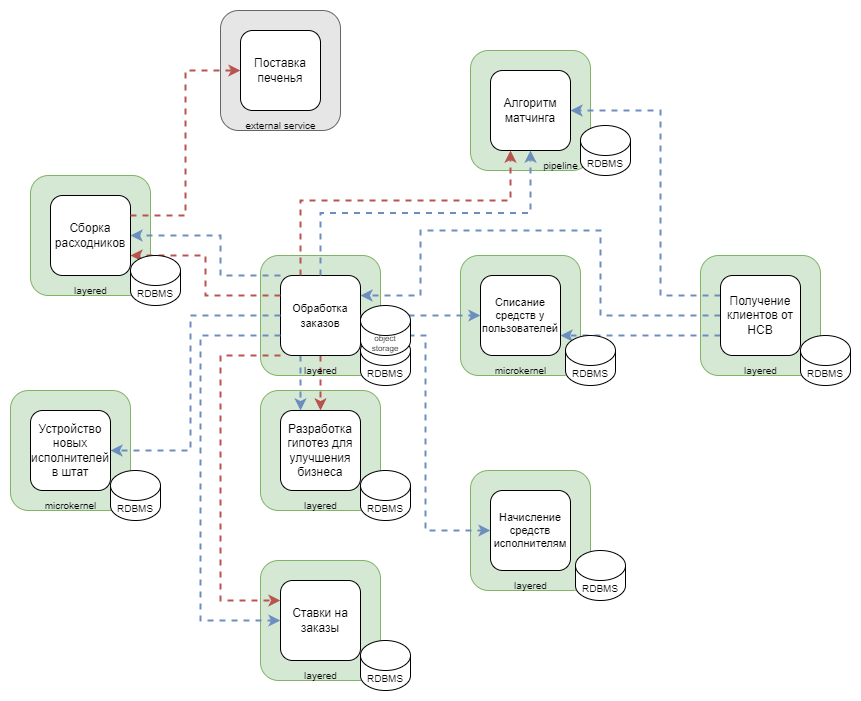

The diagram above was exported from draw.io. Its source (the exported page's mxGraphModel, read from the mxfile embedded in the PNG):
<mxGraphModel dx="1195" dy="1530" grid="1" gridSize="10" guides="1" tooltips="1" connect="1" arrows="1" fold="1" page="1" pageScale="1" pageWidth="1169" pageHeight="827" math="0" shadow="0">
  <root>
    <mxCell id="0" />
    <mxCell id="1" parent="0" />
    <mxCell id="fMWMXKsyIat3dE0SFgxR-4" value="" style="rounded=1;whiteSpace=wrap;html=1;fillColor=#d5e8d4;strokeColor=#82b366;" parent="1" vertex="1">
      <mxGeometry x="460" y="320" width="120" height="120" as="geometry" />
    </mxCell>
    <mxCell id="fMWMXKsyIat3dE0SFgxR-3" value="" style="rounded=1;whiteSpace=wrap;html=1;fillColor=#d5e8d4;strokeColor=#82b366;" parent="1" vertex="1">
      <mxGeometry x="230" y="105" width="120" height="120" as="geometry" />
    </mxCell>
    <mxCell id="fMWMXKsyIat3dE0SFgxR-2" value="" style="rounded=1;whiteSpace=wrap;html=1;fillColor=#d5e8d4;strokeColor=#82b366;" parent="1" vertex="1">
      <mxGeometry x="900" y="185" width="120" height="120" as="geometry" />
    </mxCell>
    <mxCell id="fMWMXKsyIat3dE0SFgxR-1" value="" style="rounded=1;whiteSpace=wrap;html=1;fillColor=#d5e8d4;strokeColor=#82b366;" parent="1" vertex="1">
      <mxGeometry x="670" y="-20" width="120" height="120" as="geometry" />
    </mxCell>
    <mxCell id="HG4AQly4a6IAlRrZUWF0-15" value="" style="rounded=1;whiteSpace=wrap;html=1;fillColor=#E6E6E6;strokeColor=#666666;fontColor=#333333;" parent="1" vertex="1">
      <mxGeometry x="420" y="-60" width="120" height="120" as="geometry" />
    </mxCell>
    <mxCell id="HG4AQly4a6IAlRrZUWF0-14" value="" style="rounded=1;whiteSpace=wrap;html=1;fillColor=#d5e8d4;strokeColor=#82b366;" parent="1" vertex="1">
      <mxGeometry x="210" y="320" width="120" height="120" as="geometry" />
    </mxCell>
    <mxCell id="HG4AQly4a6IAlRrZUWF0-12" value="" style="rounded=1;whiteSpace=wrap;html=1;fillColor=#d5e8d4;strokeColor=#82b366;" parent="1" vertex="1">
      <mxGeometry x="460" y="185" width="120" height="120" as="geometry" />
    </mxCell>
    <mxCell id="HG4AQly4a6IAlRrZUWF0-9" value="" style="rounded=1;whiteSpace=wrap;html=1;fillColor=#d5e8d4;strokeColor=#82b366;" parent="1" vertex="1">
      <mxGeometry x="460" y="490" width="120" height="120" as="geometry" />
    </mxCell>
    <mxCell id="HG4AQly4a6IAlRrZUWF0-10" value="" style="rounded=1;whiteSpace=wrap;html=1;fillColor=#d5e8d4;strokeColor=#82b366;" parent="1" vertex="1">
      <mxGeometry x="660" y="185" width="120" height="120" as="geometry" />
    </mxCell>
    <mxCell id="HG4AQly4a6IAlRrZUWF0-11" value="" style="rounded=1;whiteSpace=wrap;html=1;fillColor=#d5e8d4;strokeColor=#82b366;" parent="1" vertex="1">
      <mxGeometry x="670" y="400" width="120" height="120" as="geometry" />
    </mxCell>
    <mxCell id="3Ri1xk0whOU93GiIezh3-7" style="edgeStyle=orthogonalEdgeStyle;rounded=0;orthogonalLoop=1;jettySize=auto;html=1;fillColor=#f8cecc;strokeColor=#b85450;strokeWidth=2;dashed=1;align=center;verticalAlign=middle;fontFamily=Helvetica;fontSize=11;fontColor=default;labelBackgroundColor=default;endArrow=classic;" parent="1" source="KOd4zk1bxHOUvbGizJSH-2" target="KOd4zk1bxHOUvbGizJSH-5" edge="1">
      <mxGeometry relative="1" as="geometry" />
    </mxCell>
    <mxCell id="HG4AQly4a6IAlRrZUWF0-6" style="edgeStyle=orthogonalEdgeStyle;rounded=0;orthogonalLoop=1;jettySize=auto;html=1;entryX=0;entryY=0.5;entryDx=0;entryDy=0;strokeColor=#6c8ebf;strokeWidth=2;align=center;verticalAlign=middle;fontFamily=Helvetica;fontSize=11;fontColor=default;labelBackgroundColor=default;endArrow=classic;fillColor=#dae8fc;dashed=1;exitX=1;exitY=0.75;exitDx=0;exitDy=0;" parent="1" source="KOd4zk1bxHOUvbGizJSH-2" target="KOd4zk1bxHOUvbGizJSH-8" edge="1">
      <mxGeometry relative="1" as="geometry" />
    </mxCell>
    <mxCell id="dS32Kvpk8FgzBGndb_1d-3" style="edgeStyle=orthogonalEdgeStyle;rounded=0;orthogonalLoop=1;jettySize=auto;html=1;entryX=0.25;entryY=0;entryDx=0;entryDy=0;exitX=0.25;exitY=1;exitDx=0;exitDy=0;dashed=1;strokeColor=#6c8ebf;strokeWidth=2;align=center;verticalAlign=middle;fontFamily=Helvetica;fontSize=11;fontColor=default;labelBackgroundColor=default;endArrow=classic;fillColor=#dae8fc;" edge="1" parent="1" source="KOd4zk1bxHOUvbGizJSH-2" target="KOd4zk1bxHOUvbGizJSH-5">
      <mxGeometry relative="1" as="geometry" />
    </mxCell>
    <mxCell id="KOd4zk1bxHOUvbGizJSH-2" value="&lt;span style=&quot;font-size: 11px;&quot;&gt;Обработка заказов&lt;/span&gt;" style="whiteSpace=wrap;html=1;aspect=fixed;rounded=1;strokeColor=default;align=center;verticalAlign=middle;fontFamily=Helvetica;fontSize=12;fontColor=default;fillColor=default;" parent="1" vertex="1">
      <mxGeometry x="480" y="205" width="80" height="80" as="geometry" />
    </mxCell>
    <mxCell id="KOd4zk1bxHOUvbGizJSH-4" value="Списание средств у пользователей" style="whiteSpace=wrap;html=1;aspect=fixed;rounded=1;strokeColor=default;align=center;verticalAlign=middle;fontFamily=Helvetica;fontSize=11;fontColor=default;fillColor=default;" parent="1" vertex="1">
      <mxGeometry x="680" y="205" width="80" height="80" as="geometry" />
    </mxCell>
    <mxCell id="KOd4zk1bxHOUvbGizJSH-8" value="Начисление средств исполнителям" style="whiteSpace=wrap;html=1;aspect=fixed;rounded=1;strokeColor=default;align=center;verticalAlign=middle;fontFamily=Helvetica;fontSize=11;fontColor=default;fillColor=default;" parent="1" vertex="1">
      <mxGeometry x="690" y="420" width="80" height="80" as="geometry" />
    </mxCell>
    <mxCell id="KOd4zk1bxHOUvbGizJSH-3" value="Сборка расходников" style="whiteSpace=wrap;html=1;aspect=fixed;rounded=1;strokeColor=default;align=center;verticalAlign=middle;fontFamily=Helvetica;fontSize=12;fontColor=default;fillColor=default;" parent="1" vertex="1">
      <mxGeometry x="250" y="125" width="80" height="80" as="geometry" />
    </mxCell>
    <mxCell id="KOd4zk1bxHOUvbGizJSH-5" value="Р&lt;span style=&quot;background-color: transparent; color: light-dark(rgb(0, 0, 0), rgb(255, 255, 255));&quot;&gt;азработка гипотез для улучшения бизнеса&lt;/span&gt;" style="whiteSpace=wrap;html=1;aspect=fixed;rounded=1;strokeColor=default;align=center;verticalAlign=middle;fontFamily=Helvetica;fontSize=12;fontColor=default;fillColor=default;" parent="1" vertex="1">
      <mxGeometry x="480" y="340" width="80" height="80" as="geometry" />
    </mxCell>
    <mxCell id="KOd4zk1bxHOUvbGizJSH-21" value="Алгоритм матчинга" style="whiteSpace=wrap;html=1;aspect=fixed;rounded=1;strokeColor=default;align=center;verticalAlign=middle;fontFamily=Helvetica;fontSize=12;fontColor=default;fillColor=default;" parent="1" vertex="1">
      <mxGeometry x="690" width="80" height="80" as="geometry" />
    </mxCell>
    <mxCell id="KOd4zk1bxHOUvbGizJSH-1" value="Устройство новых исполнителей в штат" style="whiteSpace=wrap;html=1;aspect=fixed;rounded=1;" parent="1" vertex="1">
      <mxGeometry x="230" y="340" width="80" height="80" as="geometry" />
    </mxCell>
    <mxCell id="KOd4zk1bxHOUvbGizJSH-7" value="Ставки на заказы" style="whiteSpace=wrap;html=1;aspect=fixed;rounded=1;" parent="1" vertex="1">
      <mxGeometry x="480" y="510" width="80" height="80" as="geometry" />
    </mxCell>
    <mxCell id="zf6uA2M3LzU_gdplKOVO-2" value="Поставка печенья" style="whiteSpace=wrap;html=1;aspect=fixed;rounded=1;strokeColor=default;align=center;verticalAlign=middle;fontFamily=Helvetica;fontSize=12;fontColor=default;fillColor=default;" parent="1" vertex="1">
      <mxGeometry x="440" y="-40" width="80" height="80" as="geometry" />
    </mxCell>
    <mxCell id="HG4AQly4a6IAlRrZUWF0-2" style="edgeStyle=orthogonalEdgeStyle;rounded=0;orthogonalLoop=1;jettySize=auto;html=1;fillColor=#dae8fc;strokeColor=#6c8ebf;strokeWidth=2;dashed=1;align=center;verticalAlign=middle;fontFamily=Helvetica;fontSize=11;fontColor=default;labelBackgroundColor=default;endArrow=classic;exitX=0;exitY=0.75;exitDx=0;exitDy=0;entryX=1;entryY=0.75;entryDx=0;entryDy=0;" parent="1" source="3Ri1xk0whOU93GiIezh3-3" target="KOd4zk1bxHOUvbGizJSH-4" edge="1">
      <mxGeometry relative="1" as="geometry">
        <mxPoint x="900" y="290" as="sourcePoint" />
        <mxPoint x="790" y="250" as="targetPoint" />
      </mxGeometry>
    </mxCell>
    <mxCell id="HG4AQly4a6IAlRrZUWF0-3" style="edgeStyle=orthogonalEdgeStyle;rounded=0;orthogonalLoop=1;jettySize=auto;html=1;entryX=1;entryY=0.5;entryDx=0;entryDy=0;strokeColor=#6c8ebf;strokeWidth=2;align=center;verticalAlign=middle;fontFamily=Helvetica;fontSize=11;fontColor=default;labelBackgroundColor=default;endArrow=classic;fillColor=#dae8fc;dashed=1;exitX=0;exitY=0.25;exitDx=0;exitDy=0;" parent="1" source="3Ri1xk0whOU93GiIezh3-3" target="KOd4zk1bxHOUvbGizJSH-21" edge="1">
      <mxGeometry relative="1" as="geometry">
        <Array as="points">
          <mxPoint x="860" y="225" />
          <mxPoint x="860" y="40" />
        </Array>
        <mxPoint x="900" y="190" as="sourcePoint" />
      </mxGeometry>
    </mxCell>
    <mxCell id="dS32Kvpk8FgzBGndb_1d-1" style="edgeStyle=orthogonalEdgeStyle;rounded=0;orthogonalLoop=1;jettySize=auto;html=1;entryX=1;entryY=0.25;entryDx=0;entryDy=0;dashed=1;strokeColor=#6c8ebf;strokeWidth=2;align=center;verticalAlign=middle;fontFamily=Helvetica;fontSize=11;fontColor=default;labelBackgroundColor=default;endArrow=classic;fillColor=#dae8fc;exitX=0;exitY=0.5;exitDx=0;exitDy=0;" edge="1" parent="1" source="3Ri1xk0whOU93GiIezh3-3" target="KOd4zk1bxHOUvbGizJSH-2">
      <mxGeometry relative="1" as="geometry">
        <Array as="points">
          <mxPoint x="800" y="245" />
          <mxPoint x="800" y="160" />
          <mxPoint x="620" y="160" />
          <mxPoint x="620" y="225" />
        </Array>
      </mxGeometry>
    </mxCell>
    <mxCell id="3Ri1xk0whOU93GiIezh3-3" value="Получение клиентов от HCB" style="whiteSpace=wrap;html=1;aspect=fixed;rounded=1;" parent="1" vertex="1">
      <mxGeometry x="920" y="205" width="80" height="80" as="geometry" />
    </mxCell>
    <mxCell id="3Ri1xk0whOU93GiIezh3-5" style="edgeStyle=orthogonalEdgeStyle;rounded=0;orthogonalLoop=1;jettySize=auto;html=1;exitX=0;exitY=0.25;exitDx=0;exitDy=0;fillColor=#f8cecc;strokeColor=#b85450;strokeWidth=2;entryX=1;entryY=0.75;entryDx=0;entryDy=0;dashed=1;align=center;verticalAlign=middle;fontFamily=Helvetica;fontSize=11;fontColor=default;labelBackgroundColor=default;endArrow=classic;" parent="1" source="KOd4zk1bxHOUvbGizJSH-2" target="KOd4zk1bxHOUvbGizJSH-3" edge="1">
      <mxGeometry relative="1" as="geometry" />
    </mxCell>
    <mxCell id="3Ri1xk0whOU93GiIezh3-6" style="edgeStyle=orthogonalEdgeStyle;rounded=0;orthogonalLoop=1;jettySize=auto;html=1;entryX=0;entryY=0.5;entryDx=0;entryDy=0;exitX=1;exitY=0.25;exitDx=0;exitDy=0;fillColor=#f8cecc;strokeColor=#b85450;strokeWidth=2;dashed=1;align=center;verticalAlign=middle;fontFamily=Helvetica;fontSize=11;fontColor=default;labelBackgroundColor=default;endArrow=classic;" parent="1" source="KOd4zk1bxHOUvbGizJSH-3" target="zf6uA2M3LzU_gdplKOVO-2" edge="1">
      <mxGeometry relative="1" as="geometry" />
    </mxCell>
    <mxCell id="3Ri1xk0whOU93GiIezh3-8" style="edgeStyle=orthogonalEdgeStyle;rounded=0;orthogonalLoop=1;jettySize=auto;html=1;exitX=0.25;exitY=0;exitDx=0;exitDy=0;fillColor=#f8cecc;strokeColor=#b85450;strokeWidth=2;dashed=1;align=center;verticalAlign=middle;fontFamily=Helvetica;fontSize=11;fontColor=default;labelBackgroundColor=default;endArrow=classic;" parent="1" source="KOd4zk1bxHOUvbGizJSH-2" edge="1">
      <mxGeometry relative="1" as="geometry">
        <Array as="points">
          <mxPoint x="500" y="130" />
          <mxPoint x="710" y="130" />
          <mxPoint x="710" y="80" />
        </Array>
        <mxPoint x="710" y="80" as="targetPoint" />
      </mxGeometry>
    </mxCell>
    <mxCell id="3Ri1xk0whOU93GiIezh3-9" style="edgeStyle=orthogonalEdgeStyle;rounded=0;orthogonalLoop=1;jettySize=auto;html=1;entryX=0;entryY=0.25;entryDx=0;entryDy=0;exitX=0;exitY=1;exitDx=0;exitDy=0;fillColor=#f8cecc;strokeColor=#b85450;strokeWidth=2;dashed=1;align=center;verticalAlign=middle;fontFamily=Helvetica;fontSize=11;fontColor=default;labelBackgroundColor=default;endArrow=classic;" parent="1" source="KOd4zk1bxHOUvbGizJSH-2" target="KOd4zk1bxHOUvbGizJSH-7" edge="1">
      <mxGeometry relative="1" as="geometry">
        <Array as="points">
          <mxPoint x="420" y="285" />
          <mxPoint x="420" y="530" />
        </Array>
      </mxGeometry>
    </mxCell>
    <mxCell id="HG4AQly4a6IAlRrZUWF0-4" style="edgeStyle=orthogonalEdgeStyle;rounded=0;orthogonalLoop=1;jettySize=auto;html=1;entryX=0;entryY=0.5;entryDx=0;entryDy=0;strokeColor=#6c8ebf;strokeWidth=2;align=center;verticalAlign=middle;fontFamily=Helvetica;fontSize=11;fontColor=default;labelBackgroundColor=default;endArrow=classic;fillColor=#dae8fc;exitX=0;exitY=0.75;exitDx=0;exitDy=0;dashed=1;" parent="1" source="KOd4zk1bxHOUvbGizJSH-2" target="KOd4zk1bxHOUvbGizJSH-7" edge="1">
      <mxGeometry relative="1" as="geometry">
        <Array as="points">
          <mxPoint x="400" y="265" />
          <mxPoint x="400" y="550" />
        </Array>
      </mxGeometry>
    </mxCell>
    <mxCell id="HG4AQly4a6IAlRrZUWF0-5" style="edgeStyle=orthogonalEdgeStyle;rounded=0;orthogonalLoop=1;jettySize=auto;html=1;entryX=1;entryY=0.5;entryDx=0;entryDy=0;strokeColor=#6c8ebf;strokeWidth=2;align=center;verticalAlign=middle;fontFamily=Helvetica;fontSize=11;fontColor=default;labelBackgroundColor=default;endArrow=classic;fillColor=#dae8fc;dashed=1;" parent="1" source="KOd4zk1bxHOUvbGizJSH-2" target="KOd4zk1bxHOUvbGizJSH-1" edge="1">
      <mxGeometry relative="1" as="geometry">
        <Array as="points">
          <mxPoint x="390" y="245" />
          <mxPoint x="390" y="380" />
        </Array>
      </mxGeometry>
    </mxCell>
    <mxCell id="HG4AQly4a6IAlRrZUWF0-7" style="edgeStyle=orthogonalEdgeStyle;rounded=0;orthogonalLoop=1;jettySize=auto;html=1;exitX=0.5;exitY=0;exitDx=0;exitDy=0;entryX=0.5;entryY=1;entryDx=0;entryDy=0;strokeColor=#6c8ebf;strokeWidth=2;align=center;verticalAlign=middle;fontFamily=Helvetica;fontSize=11;fontColor=default;labelBackgroundColor=default;endArrow=classic;fillColor=#dae8fc;dashed=1;" parent="1" source="KOd4zk1bxHOUvbGizJSH-2" target="KOd4zk1bxHOUvbGizJSH-21" edge="1">
      <mxGeometry relative="1" as="geometry" />
    </mxCell>
    <mxCell id="HG4AQly4a6IAlRrZUWF0-8" style="edgeStyle=orthogonalEdgeStyle;rounded=0;orthogonalLoop=1;jettySize=auto;html=1;entryX=1;entryY=0.5;entryDx=0;entryDy=0;exitX=0;exitY=0;exitDx=0;exitDy=0;strokeColor=#6c8ebf;strokeWidth=2;align=center;verticalAlign=middle;fontFamily=Helvetica;fontSize=11;fontColor=default;labelBackgroundColor=default;endArrow=classic;fillColor=#dae8fc;dashed=1;" parent="1" source="KOd4zk1bxHOUvbGizJSH-2" target="KOd4zk1bxHOUvbGizJSH-3" edge="1">
      <mxGeometry relative="1" as="geometry">
        <Array as="points">
          <mxPoint x="420" y="205" />
          <mxPoint x="420" y="165" />
        </Array>
      </mxGeometry>
    </mxCell>
    <mxCell id="fMWMXKsyIat3dE0SFgxR-5" value="pipeline" style="text;html=1;align=center;verticalAlign=middle;resizable=0;points=[];autosize=1;strokeColor=none;fillColor=none;fontSize=10;" parent="1" vertex="1">
      <mxGeometry x="730" y="80" width="60" height="30" as="geometry" />
    </mxCell>
    <mxCell id="fMWMXKsyIat3dE0SFgxR-6" value="external service" style="text;html=1;align=center;verticalAlign=middle;resizable=0;points=[];autosize=1;strokeColor=none;fillColor=none;fontSize=10;" parent="1" vertex="1">
      <mxGeometry x="435" y="40" width="90" height="30" as="geometry" />
    </mxCell>
    <mxCell id="fMWMXKsyIat3dE0SFgxR-7" value="microkernel" style="text;html=1;align=center;verticalAlign=middle;resizable=0;points=[];autosize=1;strokeColor=none;fillColor=none;fontSize=10;" parent="1" vertex="1">
      <mxGeometry x="680" y="285" width="80" height="30" as="geometry" />
    </mxCell>
    <mxCell id="fMWMXKsyIat3dE0SFgxR-8" value="microkernel" style="text;html=1;align=center;verticalAlign=middle;resizable=0;points=[];autosize=1;strokeColor=none;fillColor=none;fontSize=10;" parent="1" vertex="1">
      <mxGeometry x="230" y="420" width="80" height="30" as="geometry" />
    </mxCell>
    <mxCell id="fMWMXKsyIat3dE0SFgxR-10" value="layered" style="text;html=1;align=center;verticalAlign=middle;resizable=0;points=[];autosize=1;strokeColor=none;fillColor=none;fontSize=10;" parent="1" vertex="1">
      <mxGeometry x="470" y="285" width="100" height="30" as="geometry" />
    </mxCell>
    <mxCell id="fMWMXKsyIat3dE0SFgxR-11" value="layered" style="text;html=1;align=center;verticalAlign=middle;resizable=0;points=[];autosize=1;strokeColor=none;fillColor=none;fontSize=10;" parent="1" vertex="1">
      <mxGeometry x="680" y="500" width="100" height="30" as="geometry" />
    </mxCell>
    <mxCell id="fMWMXKsyIat3dE0SFgxR-12" value="layered" style="text;html=1;align=center;verticalAlign=middle;resizable=0;points=[];autosize=1;strokeColor=none;fillColor=none;fontSize=10;" parent="1" vertex="1">
      <mxGeometry x="470" y="420" width="100" height="30" as="geometry" />
    </mxCell>
    <mxCell id="fMWMXKsyIat3dE0SFgxR-13" value="layered" style="text;html=1;align=center;verticalAlign=middle;resizable=0;points=[];autosize=1;strokeColor=none;fillColor=none;fontSize=10;" parent="1" vertex="1">
      <mxGeometry x="910" y="285" width="100" height="30" as="geometry" />
    </mxCell>
    <mxCell id="fMWMXKsyIat3dE0SFgxR-14" value="layered" style="text;html=1;align=center;verticalAlign=middle;resizable=0;points=[];autosize=1;strokeColor=none;fillColor=none;fontSize=10;" parent="1" vertex="1">
      <mxGeometry x="470" y="590" width="100" height="30" as="geometry" />
    </mxCell>
    <mxCell id="fMWMXKsyIat3dE0SFgxR-15" value="RDBMS" style="shape=cylinder3;whiteSpace=wrap;html=1;boundedLbl=1;backgroundOutline=1;size=15;fontSize=10;" parent="1" vertex="1">
      <mxGeometry x="765" y="265" width="50" height="50" as="geometry" />
    </mxCell>
    <mxCell id="fMWMXKsyIat3dE0SFgxR-16" value="RDBMS" style="shape=cylinder3;whiteSpace=wrap;html=1;boundedLbl=1;backgroundOutline=1;size=15;fontSize=10;" parent="1" vertex="1">
      <mxGeometry x="775" y="480" width="50" height="50" as="geometry" />
    </mxCell>
    <mxCell id="fMWMXKsyIat3dE0SFgxR-17" value="RDBMS" style="shape=cylinder3;whiteSpace=wrap;html=1;boundedLbl=1;backgroundOutline=1;size=15;fontSize=10;" parent="1" vertex="1">
      <mxGeometry x="560" y="265" width="50" height="50" as="geometry" />
    </mxCell>
    <mxCell id="fMWMXKsyIat3dE0SFgxR-19" value="RDBMS" style="shape=cylinder3;whiteSpace=wrap;html=1;boundedLbl=1;backgroundOutline=1;size=15;fontSize=10;" parent="1" vertex="1">
      <mxGeometry x="560" y="570" width="50" height="50" as="geometry" />
    </mxCell>
    <mxCell id="fMWMXKsyIat3dE0SFgxR-20" value="RDBMS" style="shape=cylinder3;whiteSpace=wrap;html=1;boundedLbl=1;backgroundOutline=1;size=15;fontSize=10;" parent="1" vertex="1">
      <mxGeometry x="310" y="400" width="50" height="50" as="geometry" />
    </mxCell>
    <mxCell id="fMWMXKsyIat3dE0SFgxR-21" value="RDBMS" style="shape=cylinder3;whiteSpace=wrap;html=1;boundedLbl=1;backgroundOutline=1;size=15;fontSize=10;" parent="1" vertex="1">
      <mxGeometry x="780" y="55" width="50" height="50" as="geometry" />
    </mxCell>
    <mxCell id="fMWMXKsyIat3dE0SFgxR-22" value="RDBMS" style="shape=cylinder3;whiteSpace=wrap;html=1;boundedLbl=1;backgroundOutline=1;size=15;fontSize=10;" parent="1" vertex="1">
      <mxGeometry x="330" y="185" width="50" height="50" as="geometry" />
    </mxCell>
    <mxCell id="fMWMXKsyIat3dE0SFgxR-23" value="RDBMS" style="shape=cylinder3;whiteSpace=wrap;html=1;boundedLbl=1;backgroundOutline=1;size=15;fontSize=10;" parent="1" vertex="1">
      <mxGeometry x="560" y="400" width="50" height="50" as="geometry" />
    </mxCell>
    <mxCell id="fMWMXKsyIat3dE0SFgxR-24" value="RDBMS" style="shape=cylinder3;whiteSpace=wrap;html=1;boundedLbl=1;backgroundOutline=1;size=15;fontSize=10;" parent="1" vertex="1">
      <mxGeometry x="1000" y="265" width="50" height="50" as="geometry" />
    </mxCell>
    <mxCell id="fMWMXKsyIat3dE0SFgxR-25" value="layered" style="text;html=1;align=center;verticalAlign=middle;resizable=0;points=[];autosize=1;strokeColor=none;fillColor=none;fontSize=10;" parent="1" vertex="1">
      <mxGeometry x="240" y="205" width="100" height="30" as="geometry" />
    </mxCell>
    <mxCell id="dS32Kvpk8FgzBGndb_1d-4" style="edgeStyle=orthogonalEdgeStyle;rounded=0;orthogonalLoop=1;jettySize=auto;html=1;exitX=1;exitY=0.5;exitDx=0;exitDy=0;dashed=1;strokeColor=#6c8ebf;strokeWidth=2;align=center;verticalAlign=middle;fontFamily=Helvetica;fontSize=11;fontColor=default;labelBackgroundColor=default;endArrow=classic;fillColor=#dae8fc;" edge="1" parent="1" source="KOd4zk1bxHOUvbGizJSH-2" target="KOd4zk1bxHOUvbGizJSH-4">
      <mxGeometry relative="1" as="geometry" />
    </mxCell>
    <mxCell id="fMWMXKsyIat3dE0SFgxR-18" value="object storage" style="shape=cylinder3;whiteSpace=wrap;html=1;boundedLbl=1;backgroundOutline=1;size=15;fontSize=8;" parent="1" vertex="1">
      <mxGeometry x="560" y="235" width="50" height="50" as="geometry" />
    </mxCell>
  </root>
</mxGraphModel>